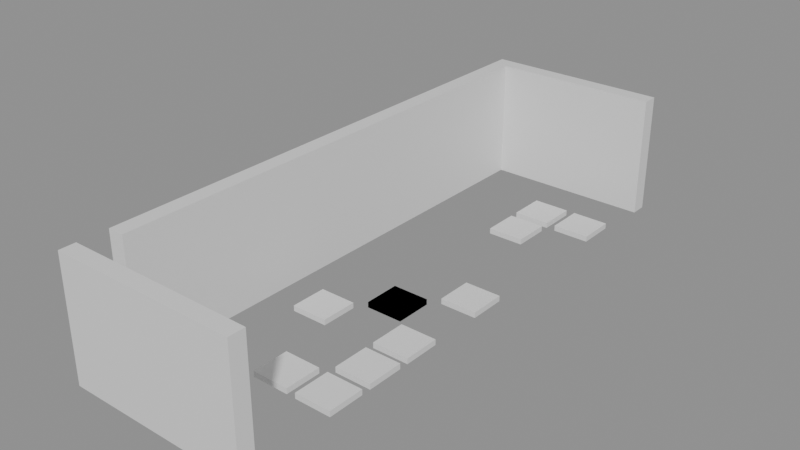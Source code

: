 # Source: building_lego.blend  (saved by Blender 5.0.119; exported with 4.5.12 LTS)
import bpy
from mathutils import Matrix  # noqa: F401  (used for matrix-valued properties, if any)

bpy.ops.wm.read_factory_settings(use_empty=True)
scene = bpy.context.scene
scene.name = 'Scene'

# ---- collections
col_01_paredes_externas = bpy.data.collections.new('01_Paredes_Externas'); scene.collection.children.link(col_01_paredes_externas)
col_04_moveis_decoracoes = bpy.data.collections.new('04_Moveis_Decoracoes'); scene.collection.children.link(col_04_moveis_decoracoes)

# ---- materials (node trees are filled in below, after node groups)
mat_mat_parede_externa = bpy.data.materials.new('Mat_Parede_Externa')
mat_mat_moveis = bpy.data.materials.new('Mat_Moveis')

# ---- material node trees
mat_mat_parede_externa.use_nodes = True; mat_mat_parede_externa.node_tree.nodes.clear()
_N = mat_mat_parede_externa.node_tree.nodes; _L = mat_mat_parede_externa.node_tree.links
n0 = _N.new('ShaderNodeBsdfPrincipled'); n0.name = 'BSDF - Pré-fundamentado'; n0.location = (-200, 100)
n1 = _N.new('ShaderNodeOutputMaterial'); n1.name = 'Saída de material'; n1.location = (200, 100)
_L.new(n0.outputs[0], n1.inputs[0])
n1.is_active_output = True
mat_mat_moveis.use_nodes = True; mat_mat_moveis.node_tree.nodes.clear()
_N = mat_mat_moveis.node_tree.nodes; _L = mat_mat_moveis.node_tree.links
n0 = _N.new('ShaderNodeBsdfPrincipled'); n0.name = 'BSDF - Pré-fundamentado'; n0.location = (-200, 100)
n1 = _N.new('ShaderNodeOutputMaterial'); n1.name = 'Saída de material'; n1.location = (200, 100)
_L.new(n0.outputs[0], n1.inputs[0])
n1.is_active_output = True

# ---- meshes
me_bloco_dungeon_wall_4396_4875_z0 = bpy.data.meshes.new('Bloco_dungeon_wall_4396_4875_z0')
me_bloco_dungeon_wall_4396_4875_z0.from_pydata([(-0.5, -0.175, -1.32), (0.5, -0.175, -1.32), (0.5, 0.175, -1.32), (-0.5, 0.175, -1.32), (-0.5, -0.175, 1.32), (0.5, -0.175, 1.32), (0.5, 0.175, 1.32), (-0.5, 0.175, 1.32)], [], [(0, 1, 2, 3), (4, 7, 6, 5), (0, 4, 5, 1), (2, 6, 7, 3), (0, 3, 7, 4), (1, 5, 6, 2)])
me_bloco_dungeon_wall_4396_4875_z0.materials.append(mat_mat_parede_externa)
me_bloco_dungeon_wall_4396_4875_z0.update()
me_bloco_dungeon_wall_4397_4875_z0 = bpy.data.meshes.new('Bloco_dungeon_wall_4397_4875_z0')
me_bloco_dungeon_wall_4397_4875_z0.from_pydata([(-0.5, -0.175, -1.32), (0.5, -0.175, -1.32), (0.5, 0.175, -1.32), (-0.5, 0.175, -1.32), (-0.5, -0.175, 1.32), (0.5, -0.175, 1.32), (0.5, 0.175, 1.32), (-0.5, 0.175, 1.32)], [], [(0, 1, 2, 3), (4, 7, 6, 5), (0, 4, 5, 1), (2, 6, 7, 3), (0, 3, 7, 4), (1, 5, 6, 2)])
me_bloco_dungeon_wall_4397_4875_z0.materials.append(mat_mat_parede_externa)
me_bloco_dungeon_wall_4397_4875_z0.update()
me_bloco_dungeon_wall_4398_4875_z0 = bpy.data.meshes.new('Bloco_dungeon_wall_4398_4875_z0')
me_bloco_dungeon_wall_4398_4875_z0.from_pydata([(-0.5, -0.175, -1.32), (0.5, -0.175, -1.32), (0.5, 0.175, -1.32), (-0.5, 0.175, -1.32), (-0.5, -0.175, 1.32), (0.5, -0.175, 1.32), (0.5, 0.175, 1.32), (-0.5, 0.175, 1.32)], [], [(0, 1, 2, 3), (4, 7, 6, 5), (0, 4, 5, 1), (2, 6, 7, 3), (0, 3, 7, 4), (1, 5, 6, 2)])
me_bloco_dungeon_wall_4398_4875_z0.materials.append(mat_mat_parede_externa)
me_bloco_dungeon_wall_4398_4875_z0.update()
me_bloco_dungeon_wall_4399_4875_z0 = bpy.data.meshes.new('Bloco_dungeon_wall_4399_4875_z0')
me_bloco_dungeon_wall_4399_4875_z0.from_pydata([(-0.5, -0.175, -1.32), (0.5, -0.175, -1.32), (0.5, 0.175, -1.32), (-0.5, 0.175, -1.32), (-0.5, -0.175, 1.32), (0.5, -0.175, 1.32), (0.5, 0.175, 1.32), (-0.5, 0.175, 1.32)], [], [(0, 1, 2, 3), (4, 7, 6, 5), (0, 4, 5, 1), (2, 6, 7, 3), (0, 3, 7, 4), (1, 5, 6, 2)])
me_bloco_dungeon_wall_4399_4875_z0.materials.append(mat_mat_parede_externa)
me_bloco_dungeon_wall_4399_4875_z0.update()
me_bloco_dungeon_wall_4396_4887_z0 = bpy.data.meshes.new('Bloco_dungeon_wall_4396_4887_z0')
me_bloco_dungeon_wall_4396_4887_z0.from_pydata([(-0.5, -0.175, -1.32), (0.5, -0.175, -1.32), (0.5, 0.175, -1.32), (-0.5, 0.175, -1.32), (-0.5, -0.175, 1.32), (0.5, -0.175, 1.32), (0.5, 0.175, 1.32), (-0.5, 0.175, 1.32)], [], [(0, 1, 2, 3), (4, 7, 6, 5), (0, 4, 5, 1), (2, 6, 7, 3), (0, 3, 7, 4), (1, 5, 6, 2)])
me_bloco_dungeon_wall_4396_4887_z0.materials.append(mat_mat_parede_externa)
me_bloco_dungeon_wall_4396_4887_z0.update()
me_bloco_dungeon_wall_4397_4887_z0 = bpy.data.meshes.new('Bloco_dungeon_wall_4397_4887_z0')
me_bloco_dungeon_wall_4397_4887_z0.from_pydata([(-0.5, -0.175, -1.32), (0.5, -0.175, -1.32), (0.5, 0.175, -1.32), (-0.5, 0.175, -1.32), (-0.5, -0.175, 1.32), (0.5, -0.175, 1.32), (0.5, 0.175, 1.32), (-0.5, 0.175, 1.32)], [], [(0, 1, 2, 3), (4, 7, 6, 5), (0, 4, 5, 1), (2, 6, 7, 3), (0, 3, 7, 4), (1, 5, 6, 2)])
me_bloco_dungeon_wall_4397_4887_z0.materials.append(mat_mat_parede_externa)
me_bloco_dungeon_wall_4397_4887_z0.update()
me_bloco_dungeon_wall_4398_4887_z0 = bpy.data.meshes.new('Bloco_dungeon_wall_4398_4887_z0')
me_bloco_dungeon_wall_4398_4887_z0.from_pydata([(-0.5, -0.175, -1.32), (0.5, -0.175, -1.32), (0.5, 0.175, -1.32), (-0.5, 0.175, -1.32), (-0.5, -0.175, 1.32), (0.5, -0.175, 1.32), (0.5, 0.175, 1.32), (-0.5, 0.175, 1.32)], [], [(0, 1, 2, 3), (4, 7, 6, 5), (0, 4, 5, 1), (2, 6, 7, 3), (0, 3, 7, 4), (1, 5, 6, 2)])
me_bloco_dungeon_wall_4398_4887_z0.materials.append(mat_mat_parede_externa)
me_bloco_dungeon_wall_4398_4887_z0.update()
me_bloco_dungeon_wall_4399_4887_z0 = bpy.data.meshes.new('Bloco_dungeon_wall_4399_4887_z0')
me_bloco_dungeon_wall_4399_4887_z0.from_pydata([(-0.5, -0.175, -1.32), (0.5, -0.175, -1.32), (0.5, 0.175, -1.32), (-0.5, 0.175, -1.32), (-0.5, -0.175, 1.32), (0.5, -0.175, 1.32), (0.5, 0.175, 1.32), (-0.5, 0.175, 1.32)], [], [(0, 1, 2, 3), (4, 7, 6, 5), (0, 4, 5, 1), (2, 6, 7, 3), (0, 3, 7, 4), (1, 5, 6, 2)])
me_bloco_dungeon_wall_4399_4887_z0.materials.append(mat_mat_parede_externa)
me_bloco_dungeon_wall_4399_4887_z0.update()
me_bloco_dungeon_wall_4396_4876_z0 = bpy.data.meshes.new('Bloco_dungeon_wall_4396_4876_z0')
me_bloco_dungeon_wall_4396_4876_z0.from_pydata([(-0.175, -0.5, -1.32), (0.175, -0.5, -1.32), (0.175, 0.5, -1.32), (-0.175, 0.5, -1.32), (-0.175, -0.5, 1.32), (0.175, -0.5, 1.32), (0.175, 0.5, 1.32), (-0.175, 0.5, 1.32)], [], [(0, 1, 2, 3), (4, 7, 6, 5), (0, 4, 5, 1), (2, 6, 7, 3), (0, 3, 7, 4), (1, 5, 6, 2)])
me_bloco_dungeon_wall_4396_4876_z0.materials.append(mat_mat_parede_externa)
me_bloco_dungeon_wall_4396_4876_z0.update()
me_bloco_dungeon_wall_4396_4877_z0 = bpy.data.meshes.new('Bloco_dungeon_wall_4396_4877_z0')
me_bloco_dungeon_wall_4396_4877_z0.from_pydata([(-0.175, -0.5, -1.32), (0.175, -0.5, -1.32), (0.175, 0.5, -1.32), (-0.175, 0.5, -1.32), (-0.175, -0.5, 1.32), (0.175, -0.5, 1.32), (0.175, 0.5, 1.32), (-0.175, 0.5, 1.32)], [], [(0, 1, 2, 3), (4, 7, 6, 5), (0, 4, 5, 1), (2, 6, 7, 3), (0, 3, 7, 4), (1, 5, 6, 2)])
me_bloco_dungeon_wall_4396_4877_z0.materials.append(mat_mat_parede_externa)
me_bloco_dungeon_wall_4396_4877_z0.update()
me_bloco_dungeon_wall_4396_4878_z0 = bpy.data.meshes.new('Bloco_dungeon_wall_4396_4878_z0')
me_bloco_dungeon_wall_4396_4878_z0.from_pydata([(-0.175, -0.5, -1.32), (0.175, -0.5, -1.32), (0.175, 0.5, -1.32), (-0.175, 0.5, -1.32), (-0.175, -0.5, 1.32), (0.175, -0.5, 1.32), (0.175, 0.5, 1.32), (-0.175, 0.5, 1.32)], [], [(0, 1, 2, 3), (4, 7, 6, 5), (0, 4, 5, 1), (2, 6, 7, 3), (0, 3, 7, 4), (1, 5, 6, 2)])
me_bloco_dungeon_wall_4396_4878_z0.materials.append(mat_mat_parede_externa)
me_bloco_dungeon_wall_4396_4878_z0.update()
me_bloco_dungeon_wall_4396_4879_z0 = bpy.data.meshes.new('Bloco_dungeon_wall_4396_4879_z0')
me_bloco_dungeon_wall_4396_4879_z0.from_pydata([(-0.175, -0.5, -1.32), (0.175, -0.5, -1.32), (0.175, 0.5, -1.32), (-0.175, 0.5, -1.32), (-0.175, -0.5, 1.32), (0.175, -0.5, 1.32), (0.175, 0.5, 1.32), (-0.175, 0.5, 1.32)], [], [(0, 1, 2, 3), (4, 7, 6, 5), (0, 4, 5, 1), (2, 6, 7, 3), (0, 3, 7, 4), (1, 5, 6, 2)])
me_bloco_dungeon_wall_4396_4879_z0.materials.append(mat_mat_parede_externa)
me_bloco_dungeon_wall_4396_4879_z0.update()
me_bloco_dungeon_wall_4396_4880_z0 = bpy.data.meshes.new('Bloco_dungeon_wall_4396_4880_z0')
me_bloco_dungeon_wall_4396_4880_z0.from_pydata([(-0.175, -0.5, -1.32), (0.175, -0.5, -1.32), (0.175, 0.5, -1.32), (-0.175, 0.5, -1.32), (-0.175, -0.5, 1.32), (0.175, -0.5, 1.32), (0.175, 0.5, 1.32), (-0.175, 0.5, 1.32)], [], [(0, 1, 2, 3), (4, 7, 6, 5), (0, 4, 5, 1), (2, 6, 7, 3), (0, 3, 7, 4), (1, 5, 6, 2)])
me_bloco_dungeon_wall_4396_4880_z0.materials.append(mat_mat_parede_externa)
me_bloco_dungeon_wall_4396_4880_z0.update()
me_bloco_dungeon_wall_4396_4881_z0 = bpy.data.meshes.new('Bloco_dungeon_wall_4396_4881_z0')
me_bloco_dungeon_wall_4396_4881_z0.from_pydata([(-0.175, -0.5, -1.32), (0.175, -0.5, -1.32), (0.175, 0.5, -1.32), (-0.175, 0.5, -1.32), (-0.175, -0.5, 1.32), (0.175, -0.5, 1.32), (0.175, 0.5, 1.32), (-0.175, 0.5, 1.32)], [], [(0, 1, 2, 3), (4, 7, 6, 5), (0, 4, 5, 1), (2, 6, 7, 3), (0, 3, 7, 4), (1, 5, 6, 2)])
me_bloco_dungeon_wall_4396_4881_z0.materials.append(mat_mat_parede_externa)
me_bloco_dungeon_wall_4396_4881_z0.update()
me_bloco_dungeon_wall_4396_4882_z0 = bpy.data.meshes.new('Bloco_dungeon_wall_4396_4882_z0')
me_bloco_dungeon_wall_4396_4882_z0.from_pydata([(-0.175, -0.5, -1.32), (0.175, -0.5, -1.32), (0.175, 0.5, -1.32), (-0.175, 0.5, -1.32), (-0.175, -0.5, 1.32), (0.175, -0.5, 1.32), (0.175, 0.5, 1.32), (-0.175, 0.5, 1.32)], [], [(0, 1, 2, 3), (4, 7, 6, 5), (0, 4, 5, 1), (2, 6, 7, 3), (0, 3, 7, 4), (1, 5, 6, 2)])
me_bloco_dungeon_wall_4396_4882_z0.materials.append(mat_mat_parede_externa)
me_bloco_dungeon_wall_4396_4882_z0.update()
me_bloco_dungeon_wall_4396_4883_z0 = bpy.data.meshes.new('Bloco_dungeon_wall_4396_4883_z0')
me_bloco_dungeon_wall_4396_4883_z0.from_pydata([(-0.175, -0.5, -1.32), (0.175, -0.5, -1.32), (0.175, 0.5, -1.32), (-0.175, 0.5, -1.32), (-0.175, -0.5, 1.32), (0.175, -0.5, 1.32), (0.175, 0.5, 1.32), (-0.175, 0.5, 1.32)], [], [(0, 1, 2, 3), (4, 7, 6, 5), (0, 4, 5, 1), (2, 6, 7, 3), (0, 3, 7, 4), (1, 5, 6, 2)])
me_bloco_dungeon_wall_4396_4883_z0.materials.append(mat_mat_parede_externa)
me_bloco_dungeon_wall_4396_4883_z0.update()
me_bloco_dungeon_wall_4396_4884_z0 = bpy.data.meshes.new('Bloco_dungeon_wall_4396_4884_z0')
me_bloco_dungeon_wall_4396_4884_z0.from_pydata([(-0.175, -0.5, -1.32), (0.175, -0.5, -1.32), (0.175, 0.5, -1.32), (-0.175, 0.5, -1.32), (-0.175, -0.5, 1.32), (0.175, -0.5, 1.32), (0.175, 0.5, 1.32), (-0.175, 0.5, 1.32)], [], [(0, 1, 2, 3), (4, 7, 6, 5), (0, 4, 5, 1), (2, 6, 7, 3), (0, 3, 7, 4), (1, 5, 6, 2)])
me_bloco_dungeon_wall_4396_4884_z0.materials.append(mat_mat_parede_externa)
me_bloco_dungeon_wall_4396_4884_z0.update()
me_bloco_dungeon_wall_4396_4885_z0 = bpy.data.meshes.new('Bloco_dungeon_wall_4396_4885_z0')
me_bloco_dungeon_wall_4396_4885_z0.from_pydata([(-0.175, -0.5, -1.32), (0.175, -0.5, -1.32), (0.175, 0.5, -1.32), (-0.175, 0.5, -1.32), (-0.175, -0.5, 1.32), (0.175, -0.5, 1.32), (0.175, 0.5, 1.32), (-0.175, 0.5, 1.32)], [], [(0, 1, 2, 3), (4, 7, 6, 5), (0, 4, 5, 1), (2, 6, 7, 3), (0, 3, 7, 4), (1, 5, 6, 2)])
me_bloco_dungeon_wall_4396_4885_z0.materials.append(mat_mat_parede_externa)
me_bloco_dungeon_wall_4396_4885_z0.update()
me_bloco_dungeon_wall_4396_4886_z0 = bpy.data.meshes.new('Bloco_dungeon_wall_4396_4886_z0')
me_bloco_dungeon_wall_4396_4886_z0.from_pydata([(-0.175, -0.5, -1.32), (0.175, -0.5, -1.32), (0.175, 0.5, -1.32), (-0.175, 0.5, -1.32), (-0.175, -0.5, 1.32), (0.175, -0.5, 1.32), (0.175, 0.5, 1.32), (-0.175, 0.5, 1.32)], [], [(0, 1, 2, 3), (4, 7, 6, 5), (0, 4, 5, 1), (2, 6, 7, 3), (0, 3, 7, 4), (1, 5, 6, 2)])
me_bloco_dungeon_wall_4396_4886_z0.materials.append(mat_mat_parede_externa)
me_bloco_dungeon_wall_4396_4886_z0.update()
me_movel_blood_4398_4877_z0 = bpy.data.meshes.new('Movel_blood_4398_4877_z0')
me_movel_blood_4398_4877_z0.from_pydata([(-0.4, -0.4, -0.06), (0.4, -0.4, -0.06), (0.4, 0.4, -0.06), (-0.4, 0.4, -0.06), (-0.4, -0.4, 0.06), (0.4, -0.4, 0.06), (0.4, 0.4, 0.06), (-0.4, 0.4, 0.06)], [], [(0, 1, 2, 3), (4, 7, 6, 5), (0, 4, 5, 1), (2, 6, 7, 3), (0, 3, 7, 4), (1, 5, 6, 2)])
me_movel_blood_4398_4877_z0.materials.append(mat_mat_moveis)
me_movel_blood_4398_4877_z0.update()
me_movel_skull_4399_4877_z0 = bpy.data.meshes.new('Movel_skull_4399_4877_z0')
me_movel_skull_4399_4877_z0.from_pydata([(-0.4, -0.4, -0.06), (0.4, -0.4, -0.06), (0.4, 0.4, -0.06), (-0.4, 0.4, -0.06), (-0.4, -0.4, 0.06), (0.4, -0.4, 0.06), (0.4, 0.4, 0.06), (-0.4, 0.4, 0.06)], [], [(0, 1, 2, 3), (4, 7, 6, 5), (0, 4, 5, 1), (2, 6, 7, 3), (0, 3, 7, 4), (1, 5, 6, 2)])
me_movel_skull_4399_4877_z0.materials.append(mat_mat_moveis)
me_movel_skull_4399_4877_z0.update()
me_movel_blood_4399_4878_z0 = bpy.data.meshes.new('Movel_blood_4399_4878_z0')
me_movel_blood_4399_4878_z0.from_pydata([(-0.4, -0.4, -0.06), (0.4, -0.4, -0.06), (0.4, 0.4, -0.06), (-0.4, 0.4, -0.06), (-0.4, -0.4, 0.06), (0.4, -0.4, 0.06), (0.4, 0.4, 0.06), (-0.4, 0.4, 0.06)], [], [(0, 1, 2, 3), (4, 7, 6, 5), (0, 4, 5, 1), (2, 6, 7, 3), (0, 3, 7, 4), (1, 5, 6, 2)])
me_movel_blood_4399_4878_z0.materials.append(mat_mat_moveis)
me_movel_blood_4399_4878_z0.update()
me_movel_bone_4397_4879_z0 = bpy.data.meshes.new('Movel_bone_4397_4879_z0')
me_movel_bone_4397_4879_z0.from_pydata([(-0.4, -0.4, -0.06), (0.4, -0.4, -0.06), (0.4, 0.4, -0.06), (-0.4, 0.4, -0.06), (-0.4, -0.4, 0.06), (0.4, -0.4, 0.06), (0.4, 0.4, 0.06), (-0.4, 0.4, 0.06)], [], [(0, 1, 2, 3), (4, 7, 6, 5), (0, 4, 5, 1), (2, 6, 7, 3), (0, 3, 7, 4), (1, 5, 6, 2)])
me_movel_bone_4397_4879_z0.materials.append(mat_mat_moveis)
me_movel_bone_4397_4879_z0.update()
me_movel_bone_pile_4399_4879_z0 = bpy.data.meshes.new('Movel_bone_pile_4399_4879_z0')
me_movel_bone_pile_4399_4879_z0.from_pydata([(-0.4, -0.4, -0.06), (0.4, -0.4, -0.06), (0.4, 0.4, -0.06), (-0.4, 0.4, -0.06), (-0.4, -0.4, 0.06), (0.4, -0.4, 0.06), (0.4, 0.4, 0.06), (-0.4, 0.4, 0.06)], [], [(0, 1, 2, 3), (4, 7, 6, 5), (0, 4, 5, 1), (2, 6, 7, 3), (0, 3, 7, 4), (1, 5, 6, 2)])
me_movel_bone_pile_4399_4879_z0.materials.append(mat_mat_moveis)
me_movel_bone_pile_4399_4879_z0.update()
me_movel_blood_4398_4880_z0 = bpy.data.meshes.new('Movel_blood_4398_4880_z0')
me_movel_blood_4398_4880_z0.from_pydata([(-0.4, -0.4, -0.06), (0.4, -0.4, -0.06), (0.4, 0.4, -0.06), (-0.4, 0.4, -0.06), (-0.4, -0.4, 0.06), (0.4, -0.4, 0.06), (0.4, 0.4, 0.06), (-0.4, 0.4, 0.06)], [], [(0, 1, 2, 3), (4, 7, 6, 5), (0, 4, 5, 1), (2, 6, 7, 3), (0, 3, 7, 4), (1, 5, 6, 2)])
me_movel_blood_4398_4880_z0.materials.append(mat_mat_moveis)
me_movel_blood_4398_4880_z0.update()
me_movel_blood_smear_4398_4880_z0 = bpy.data.meshes.new('Movel_blood_smear_4398_4880_z0')
me_movel_blood_smear_4398_4880_z0.from_pydata([(-0.4, -0.4, -0.06), (0.4, -0.4, -0.06), (0.4, 0.4, -0.06), (-0.4, 0.4, -0.06), (-0.4, -0.4, 0.06), (0.4, -0.4, 0.06), (0.4, 0.4, 0.06), (-0.4, 0.4, 0.06)], [], [(0, 1, 2, 3), (4, 7, 6, 5), (0, 4, 5, 1), (2, 6, 7, 3), (0, 3, 7, 4), (1, 5, 6, 2)])
me_movel_blood_smear_4398_4880_z0.materials.append(mat_mat_moveis)
me_movel_blood_smear_4398_4880_z0.update()
me_movel_skull_4399_4881_z0 = bpy.data.meshes.new('Movel_skull_4399_4881_z0')
me_movel_skull_4399_4881_z0.from_pydata([(-0.4, -0.4, -0.06), (0.4, -0.4, -0.06), (0.4, 0.4, -0.06), (-0.4, 0.4, -0.06), (-0.4, -0.4, 0.06), (0.4, -0.4, 0.06), (0.4, 0.4, 0.06), (-0.4, 0.4, 0.06)], [], [(0, 1, 2, 3), (4, 7, 6, 5), (0, 4, 5, 1), (2, 6, 7, 3), (0, 3, 7, 4), (1, 5, 6, 2)])
me_movel_skull_4399_4881_z0.materials.append(mat_mat_moveis)
me_movel_skull_4399_4881_z0.update()
me_movel_spine_4398_4884_z0 = bpy.data.meshes.new('Movel_spine_4398_4884_z0')
me_movel_spine_4398_4884_z0.from_pydata([(-0.4, -0.4, -0.06), (0.4, -0.4, -0.06), (0.4, 0.4, -0.06), (-0.4, 0.4, -0.06), (-0.4, -0.4, 0.06), (0.4, -0.4, 0.06), (0.4, 0.4, 0.06), (-0.4, 0.4, 0.06)], [], [(0, 1, 2, 3), (4, 7, 6, 5), (0, 4, 5, 1), (2, 6, 7, 3), (0, 3, 7, 4), (1, 5, 6, 2)])
me_movel_spine_4398_4884_z0.materials.append(mat_mat_moveis)
me_movel_spine_4398_4884_z0.update()
me_movel_blood_4398_4885_z0 = bpy.data.meshes.new('Movel_blood_4398_4885_z0')
me_movel_blood_4398_4885_z0.from_pydata([(-0.4, -0.4, -0.06), (0.4, -0.4, -0.06), (0.4, 0.4, -0.06), (-0.4, 0.4, -0.06), (-0.4, -0.4, 0.06), (0.4, -0.4, 0.06), (0.4, 0.4, 0.06), (-0.4, 0.4, 0.06)], [], [(0, 1, 2, 3), (4, 7, 6, 5), (0, 4, 5, 1), (2, 6, 7, 3), (0, 3, 7, 4), (1, 5, 6, 2)])
me_movel_blood_4398_4885_z0.materials.append(mat_mat_moveis)
me_movel_blood_4398_4885_z0.update()
me_movel_bone_pile_4399_4885_z0 = bpy.data.meshes.new('Movel_bone_pile_4399_4885_z0')
me_movel_bone_pile_4399_4885_z0.from_pydata([(-0.4, -0.4, -0.06), (0.4, -0.4, -0.06), (0.4, 0.4, -0.06), (-0.4, 0.4, -0.06), (-0.4, -0.4, 0.06), (0.4, -0.4, 0.06), (0.4, 0.4, 0.06), (-0.4, 0.4, 0.06)], [], [(0, 1, 2, 3), (4, 7, 6, 5), (0, 4, 5, 1), (2, 6, 7, 3), (0, 3, 7, 4), (1, 5, 6, 2)])
me_movel_bone_pile_4399_4885_z0.materials.append(mat_mat_moveis)
me_movel_bone_pile_4399_4885_z0.update()

# ---- objects
ob_parede_externa_norte_y4875_x4396_4399 = bpy.data.objects.new('Parede_Externa_Norte_Y4875_X4396_4399', None)
ob_bloco_dungeon_wall_4396_4875_z0 = bpy.data.objects.new('Bloco_dungeon_wall_4396_4875_z0', me_bloco_dungeon_wall_4396_4875_z0)
ob_bloco_dungeon_wall_4397_4875_z0 = bpy.data.objects.new('Bloco_dungeon_wall_4397_4875_z0', me_bloco_dungeon_wall_4397_4875_z0)
ob_bloco_dungeon_wall_4398_4875_z0 = bpy.data.objects.new('Bloco_dungeon_wall_4398_4875_z0', me_bloco_dungeon_wall_4398_4875_z0)
ob_bloco_dungeon_wall_4399_4875_z0 = bpy.data.objects.new('Bloco_dungeon_wall_4399_4875_z0', me_bloco_dungeon_wall_4399_4875_z0)
ob_parede_externa_sul_y4887_x4396_4399 = bpy.data.objects.new('Parede_Externa_Sul_Y4887_X4396_4399', None)
ob_bloco_dungeon_wall_4396_4887_z0 = bpy.data.objects.new('Bloco_dungeon_wall_4396_4887_z0', me_bloco_dungeon_wall_4396_4887_z0)
ob_bloco_dungeon_wall_4397_4887_z0 = bpy.data.objects.new('Bloco_dungeon_wall_4397_4887_z0', me_bloco_dungeon_wall_4397_4887_z0)
ob_bloco_dungeon_wall_4398_4887_z0 = bpy.data.objects.new('Bloco_dungeon_wall_4398_4887_z0', me_bloco_dungeon_wall_4398_4887_z0)
ob_bloco_dungeon_wall_4399_4887_z0 = bpy.data.objects.new('Bloco_dungeon_wall_4399_4887_z0', me_bloco_dungeon_wall_4399_4887_z0)
ob_parede_externa_oeste_x4396_y4876_4886 = bpy.data.objects.new('Parede_Externa_Oeste_X4396_Y4876_4886', None)
ob_bloco_dungeon_wall_4396_4876_z0 = bpy.data.objects.new('Bloco_dungeon_wall_4396_4876_z0', me_bloco_dungeon_wall_4396_4876_z0)
ob_bloco_dungeon_wall_4396_4877_z0 = bpy.data.objects.new('Bloco_dungeon_wall_4396_4877_z0', me_bloco_dungeon_wall_4396_4877_z0)
ob_bloco_dungeon_wall_4396_4878_z0 = bpy.data.objects.new('Bloco_dungeon_wall_4396_4878_z0', me_bloco_dungeon_wall_4396_4878_z0)
ob_bloco_dungeon_wall_4396_4879_z0 = bpy.data.objects.new('Bloco_dungeon_wall_4396_4879_z0', me_bloco_dungeon_wall_4396_4879_z0)
ob_bloco_dungeon_wall_4396_4880_z0 = bpy.data.objects.new('Bloco_dungeon_wall_4396_4880_z0', me_bloco_dungeon_wall_4396_4880_z0)
ob_bloco_dungeon_wall_4396_4881_z0 = bpy.data.objects.new('Bloco_dungeon_wall_4396_4881_z0', me_bloco_dungeon_wall_4396_4881_z0)
ob_bloco_dungeon_wall_4396_4882_z0 = bpy.data.objects.new('Bloco_dungeon_wall_4396_4882_z0', me_bloco_dungeon_wall_4396_4882_z0)
ob_bloco_dungeon_wall_4396_4883_z0 = bpy.data.objects.new('Bloco_dungeon_wall_4396_4883_z0', me_bloco_dungeon_wall_4396_4883_z0)
ob_bloco_dungeon_wall_4396_4884_z0 = bpy.data.objects.new('Bloco_dungeon_wall_4396_4884_z0', me_bloco_dungeon_wall_4396_4884_z0)
ob_bloco_dungeon_wall_4396_4885_z0 = bpy.data.objects.new('Bloco_dungeon_wall_4396_4885_z0', me_bloco_dungeon_wall_4396_4885_z0)
ob_bloco_dungeon_wall_4396_4886_z0 = bpy.data.objects.new('Bloco_dungeon_wall_4396_4886_z0', me_bloco_dungeon_wall_4396_4886_z0)
ob_moveis_decoracoes = bpy.data.objects.new('Moveis_Decoracoes', None)
ob_movel_blood_4398_4877_z0 = bpy.data.objects.new('Movel_blood_4398_4877_z0', me_movel_blood_4398_4877_z0)
ob_movel_skull_4399_4877_z0 = bpy.data.objects.new('Movel_skull_4399_4877_z0', me_movel_skull_4399_4877_z0)
ob_movel_blood_4399_4878_z0 = bpy.data.objects.new('Movel_blood_4399_4878_z0', me_movel_blood_4399_4878_z0)
ob_movel_bone_4397_4879_z0 = bpy.data.objects.new('Movel_bone_4397_4879_z0', me_movel_bone_4397_4879_z0)
ob_movel_bone_pile_4399_4879_z0 = bpy.data.objects.new('Movel_bone_pile_4399_4879_z0', me_movel_bone_pile_4399_4879_z0)
ob_movel_blood_4398_4880_z0 = bpy.data.objects.new('Movel_blood_4398_4880_z0', me_movel_blood_4398_4880_z0)
ob_movel_blood_smear_4398_4880_z0 = bpy.data.objects.new('Movel_blood_smear_4398_4880_z0', me_movel_blood_smear_4398_4880_z0)
ob_movel_skull_4399_4881_z0 = bpy.data.objects.new('Movel_skull_4399_4881_z0', me_movel_skull_4399_4881_z0)
ob_movel_spine_4398_4884_z0 = bpy.data.objects.new('Movel_spine_4398_4884_z0', me_movel_spine_4398_4884_z0)
ob_movel_blood_4398_4885_z0 = bpy.data.objects.new('Movel_blood_4398_4885_z0', me_movel_blood_4398_4885_z0)
ob_movel_bone_pile_4399_4885_z0 = bpy.data.objects.new('Movel_bone_pile_4399_4885_z0', me_movel_bone_pile_4399_4885_z0)

# ---- transforms, parenting, visibility, modifiers, constraints
ob_parede_externa_norte_y4875_x4396_4399.location = (0.0, -6.0, 0.0)
ob_parede_externa_norte_y4875_x4396_4399.empty_display_type = 'CUBE'
ob_bloco_dungeon_wall_4396_4875_z0.parent = ob_parede_externa_norte_y4875_x4396_4399
ob_bloco_dungeon_wall_4396_4875_z0.matrix_parent_inverse = Matrix(((1.0, -0.0, 0.0, -0.0), (-0.0, 1.0, -0.0, 6.0), (0.0, -0.0, 1.0, -0.0), (-0.0, 0.0, -0.0, 1.0)))
ob_bloco_dungeon_wall_4396_4875_z0.location = (-1.5, -6.325, 1.32)
ob_bloco_dungeon_wall_4397_4875_z0.parent = ob_parede_externa_norte_y4875_x4396_4399
ob_bloco_dungeon_wall_4397_4875_z0.matrix_parent_inverse = Matrix(((1.0, -0.0, 0.0, -0.0), (-0.0, 1.0, -0.0, 6.0), (0.0, -0.0, 1.0, -0.0), (-0.0, 0.0, -0.0, 1.0)))
ob_bloco_dungeon_wall_4397_4875_z0.location = (-0.5, -6.325, 1.32)
ob_bloco_dungeon_wall_4398_4875_z0.parent = ob_parede_externa_norte_y4875_x4396_4399
ob_bloco_dungeon_wall_4398_4875_z0.matrix_parent_inverse = Matrix(((1.0, -0.0, 0.0, -0.0), (-0.0, 1.0, -0.0, 6.0), (0.0, -0.0, 1.0, -0.0), (-0.0, 0.0, -0.0, 1.0)))
ob_bloco_dungeon_wall_4398_4875_z0.location = (0.5, -6.325, 1.32)
ob_bloco_dungeon_wall_4399_4875_z0.parent = ob_parede_externa_norte_y4875_x4396_4399
ob_bloco_dungeon_wall_4399_4875_z0.matrix_parent_inverse = Matrix(((1.0, -0.0, 0.0, -0.0), (-0.0, 1.0, -0.0, 6.0), (0.0, -0.0, 1.0, -0.0), (-0.0, 0.0, -0.0, 1.0)))
ob_bloco_dungeon_wall_4399_4875_z0.location = (1.5, -6.325, 1.32)
ob_parede_externa_sul_y4887_x4396_4399.location = (0.0, 6.0, 0.0)
ob_parede_externa_sul_y4887_x4396_4399.empty_display_type = 'CUBE'
ob_bloco_dungeon_wall_4396_4887_z0.parent = ob_parede_externa_sul_y4887_x4396_4399
ob_bloco_dungeon_wall_4396_4887_z0.matrix_parent_inverse = Matrix(((1.0, -0.0, 0.0, -0.0), (-0.0, 1.0, -0.0, -6.0), (0.0, -0.0, 1.0, -0.0), (-0.0, 0.0, -0.0, 1.0)))
ob_bloco_dungeon_wall_4396_4887_z0.location = (-1.5, 5.675, 1.32)
ob_bloco_dungeon_wall_4397_4887_z0.parent = ob_parede_externa_sul_y4887_x4396_4399
ob_bloco_dungeon_wall_4397_4887_z0.matrix_parent_inverse = Matrix(((1.0, -0.0, 0.0, -0.0), (-0.0, 1.0, -0.0, -6.0), (0.0, -0.0, 1.0, -0.0), (-0.0, 0.0, -0.0, 1.0)))
ob_bloco_dungeon_wall_4397_4887_z0.location = (-0.5, 5.675, 1.32)
ob_bloco_dungeon_wall_4398_4887_z0.parent = ob_parede_externa_sul_y4887_x4396_4399
ob_bloco_dungeon_wall_4398_4887_z0.matrix_parent_inverse = Matrix(((1.0, -0.0, 0.0, -0.0), (-0.0, 1.0, -0.0, -6.0), (0.0, -0.0, 1.0, -0.0), (-0.0, 0.0, -0.0, 1.0)))
ob_bloco_dungeon_wall_4398_4887_z0.location = (0.5, 5.675, 1.32)
ob_bloco_dungeon_wall_4399_4887_z0.parent = ob_parede_externa_sul_y4887_x4396_4399
ob_bloco_dungeon_wall_4399_4887_z0.matrix_parent_inverse = Matrix(((1.0, -0.0, 0.0, -0.0), (-0.0, 1.0, -0.0, -6.0), (0.0, -0.0, 1.0, -0.0), (-0.0, 0.0, -0.0, 1.0)))
ob_bloco_dungeon_wall_4399_4887_z0.location = (1.5, 5.675, 1.32)
ob_parede_externa_oeste_x4396_y4876_4886.location = (-1.5, 0.0, 0.0)
ob_parede_externa_oeste_x4396_y4876_4886.empty_display_type = 'CUBE'
ob_bloco_dungeon_wall_4396_4876_z0.parent = ob_parede_externa_oeste_x4396_y4876_4886
ob_bloco_dungeon_wall_4396_4876_z0.matrix_parent_inverse = Matrix(((1.0, -0.0, 0.0, 1.5), (-0.0, 1.0, -0.0, 0.0), (0.0, -0.0, 1.0, -0.0), (-0.0, 0.0, -0.0, 1.0)))
ob_bloco_dungeon_wall_4396_4876_z0.location = (-1.825, -5.0, 1.32)
ob_bloco_dungeon_wall_4396_4877_z0.parent = ob_parede_externa_oeste_x4396_y4876_4886
ob_bloco_dungeon_wall_4396_4877_z0.matrix_parent_inverse = Matrix(((1.0, -0.0, 0.0, 1.5), (-0.0, 1.0, -0.0, 0.0), (0.0, -0.0, 1.0, -0.0), (-0.0, 0.0, -0.0, 1.0)))
ob_bloco_dungeon_wall_4396_4877_z0.location = (-1.825, -4.0, 1.32)
ob_bloco_dungeon_wall_4396_4878_z0.parent = ob_parede_externa_oeste_x4396_y4876_4886
ob_bloco_dungeon_wall_4396_4878_z0.matrix_parent_inverse = Matrix(((1.0, -0.0, 0.0, 1.5), (-0.0, 1.0, -0.0, 0.0), (0.0, -0.0, 1.0, -0.0), (-0.0, 0.0, -0.0, 1.0)))
ob_bloco_dungeon_wall_4396_4878_z0.location = (-1.825, -3.0, 1.32)
ob_bloco_dungeon_wall_4396_4879_z0.parent = ob_parede_externa_oeste_x4396_y4876_4886
ob_bloco_dungeon_wall_4396_4879_z0.matrix_parent_inverse = Matrix(((1.0, -0.0, 0.0, 1.5), (-0.0, 1.0, -0.0, 0.0), (0.0, -0.0, 1.0, -0.0), (-0.0, 0.0, -0.0, 1.0)))
ob_bloco_dungeon_wall_4396_4879_z0.location = (-1.825, -2.0, 1.32)
ob_bloco_dungeon_wall_4396_4880_z0.parent = ob_parede_externa_oeste_x4396_y4876_4886
ob_bloco_dungeon_wall_4396_4880_z0.matrix_parent_inverse = Matrix(((1.0, -0.0, 0.0, 1.5), (-0.0, 1.0, -0.0, 0.0), (0.0, -0.0, 1.0, -0.0), (-0.0, 0.0, -0.0, 1.0)))
ob_bloco_dungeon_wall_4396_4880_z0.location = (-1.825, -1.0, 1.32)
ob_bloco_dungeon_wall_4396_4881_z0.parent = ob_parede_externa_oeste_x4396_y4876_4886
ob_bloco_dungeon_wall_4396_4881_z0.matrix_parent_inverse = Matrix(((1.0, -0.0, 0.0, 1.5), (-0.0, 1.0, -0.0, 0.0), (0.0, -0.0, 1.0, -0.0), (-0.0, 0.0, -0.0, 1.0)))
ob_bloco_dungeon_wall_4396_4881_z0.location = (-1.825, 0.0, 1.32)
ob_bloco_dungeon_wall_4396_4882_z0.parent = ob_parede_externa_oeste_x4396_y4876_4886
ob_bloco_dungeon_wall_4396_4882_z0.matrix_parent_inverse = Matrix(((1.0, -0.0, 0.0, 1.5), (-0.0, 1.0, -0.0, 0.0), (0.0, -0.0, 1.0, -0.0), (-0.0, 0.0, -0.0, 1.0)))
ob_bloco_dungeon_wall_4396_4882_z0.location = (-1.825, 1.0, 1.32)
ob_bloco_dungeon_wall_4396_4883_z0.parent = ob_parede_externa_oeste_x4396_y4876_4886
ob_bloco_dungeon_wall_4396_4883_z0.matrix_parent_inverse = Matrix(((1.0, -0.0, 0.0, 1.5), (-0.0, 1.0, -0.0, 0.0), (0.0, -0.0, 1.0, -0.0), (-0.0, 0.0, -0.0, 1.0)))
ob_bloco_dungeon_wall_4396_4883_z0.location = (-1.825, 2.0, 1.32)
ob_bloco_dungeon_wall_4396_4884_z0.parent = ob_parede_externa_oeste_x4396_y4876_4886
ob_bloco_dungeon_wall_4396_4884_z0.matrix_parent_inverse = Matrix(((1.0, -0.0, 0.0, 1.5), (-0.0, 1.0, -0.0, 0.0), (0.0, -0.0, 1.0, -0.0), (-0.0, 0.0, -0.0, 1.0)))
ob_bloco_dungeon_wall_4396_4884_z0.location = (-1.825, 3.0, 1.32)
ob_bloco_dungeon_wall_4396_4885_z0.parent = ob_parede_externa_oeste_x4396_y4876_4886
ob_bloco_dungeon_wall_4396_4885_z0.matrix_parent_inverse = Matrix(((1.0, -0.0, 0.0, 1.5), (-0.0, 1.0, -0.0, 0.0), (0.0, -0.0, 1.0, -0.0), (-0.0, 0.0, -0.0, 1.0)))
ob_bloco_dungeon_wall_4396_4885_z0.location = (-1.825, 4.0, 1.32)
ob_bloco_dungeon_wall_4396_4886_z0.parent = ob_parede_externa_oeste_x4396_y4876_4886
ob_bloco_dungeon_wall_4396_4886_z0.matrix_parent_inverse = Matrix(((1.0, -0.0, 0.0, 1.5), (-0.0, 1.0, -0.0, 0.0), (0.0, -0.0, 1.0, -0.0), (-0.0, 0.0, -0.0, 1.0)))
ob_bloco_dungeon_wall_4396_4886_z0.location = (-1.825, 5.0, 1.32)
ob_moveis_decoracoes.location = (0.0, 0.0, 0.0)
ob_moveis_decoracoes.empty_display_type = 'CUBE'
ob_movel_blood_4398_4877_z0.parent = ob_moveis_decoracoes
ob_movel_blood_4398_4877_z0.location = (0.5, -4.0, 0.06)
ob_movel_skull_4399_4877_z0.parent = ob_moveis_decoracoes
ob_movel_skull_4399_4877_z0.location = (1.5, -4.0, 0.06)
ob_movel_blood_4399_4878_z0.parent = ob_moveis_decoracoes
ob_movel_blood_4399_4878_z0.location = (1.5, -3.0, 0.06)
ob_movel_bone_4397_4879_z0.parent = ob_moveis_decoracoes
ob_movel_bone_4397_4879_z0.location = (-0.5, -2.0, 0.06)
ob_movel_bone_pile_4399_4879_z0.parent = ob_moveis_decoracoes
ob_movel_bone_pile_4399_4879_z0.location = (1.5, -2.0, 0.06)
ob_movel_blood_4398_4880_z0.parent = ob_moveis_decoracoes
ob_movel_blood_4398_4880_z0.location = (0.5, -1.0, 0.06)
ob_movel_blood_smear_4398_4880_z0.parent = ob_moveis_decoracoes
ob_movel_blood_smear_4398_4880_z0.location = (0.5, -1.0, 0.06)
ob_movel_skull_4399_4881_z0.parent = ob_moveis_decoracoes
ob_movel_skull_4399_4881_z0.location = (1.5, 0.0, 0.06)
ob_movel_spine_4398_4884_z0.parent = ob_moveis_decoracoes
ob_movel_spine_4398_4884_z0.location = (0.5, 3.0, 0.06)
ob_movel_blood_4398_4885_z0.parent = ob_moveis_decoracoes
ob_movel_blood_4398_4885_z0.location = (0.5, 4.0, 0.06)
ob_movel_bone_pile_4399_4885_z0.parent = ob_moveis_decoracoes
ob_movel_bone_pile_4399_4885_z0.location = (1.5, 4.0, 0.06)

# ---- collection membership
col_01_paredes_externas.objects.link(ob_parede_externa_norte_y4875_x4396_4399)
col_01_paredes_externas.objects.link(ob_bloco_dungeon_wall_4396_4875_z0)
col_01_paredes_externas.objects.link(ob_bloco_dungeon_wall_4397_4875_z0)
col_01_paredes_externas.objects.link(ob_bloco_dungeon_wall_4398_4875_z0)
col_01_paredes_externas.objects.link(ob_bloco_dungeon_wall_4399_4875_z0)
col_01_paredes_externas.objects.link(ob_parede_externa_sul_y4887_x4396_4399)
col_01_paredes_externas.objects.link(ob_bloco_dungeon_wall_4396_4887_z0)
col_01_paredes_externas.objects.link(ob_bloco_dungeon_wall_4397_4887_z0)
col_01_paredes_externas.objects.link(ob_bloco_dungeon_wall_4398_4887_z0)
col_01_paredes_externas.objects.link(ob_bloco_dungeon_wall_4399_4887_z0)
col_01_paredes_externas.objects.link(ob_parede_externa_oeste_x4396_y4876_4886)
col_01_paredes_externas.objects.link(ob_bloco_dungeon_wall_4396_4876_z0)
col_01_paredes_externas.objects.link(ob_bloco_dungeon_wall_4396_4877_z0)
col_01_paredes_externas.objects.link(ob_bloco_dungeon_wall_4396_4878_z0)
col_01_paredes_externas.objects.link(ob_bloco_dungeon_wall_4396_4879_z0)
col_01_paredes_externas.objects.link(ob_bloco_dungeon_wall_4396_4880_z0)
col_01_paredes_externas.objects.link(ob_bloco_dungeon_wall_4396_4881_z0)
col_01_paredes_externas.objects.link(ob_bloco_dungeon_wall_4396_4882_z0)
col_01_paredes_externas.objects.link(ob_bloco_dungeon_wall_4396_4883_z0)
col_01_paredes_externas.objects.link(ob_bloco_dungeon_wall_4396_4884_z0)
col_01_paredes_externas.objects.link(ob_bloco_dungeon_wall_4396_4885_z0)
col_01_paredes_externas.objects.link(ob_bloco_dungeon_wall_4396_4886_z0)
col_04_moveis_decoracoes.objects.link(ob_moveis_decoracoes)
col_04_moveis_decoracoes.objects.link(ob_movel_blood_4398_4877_z0)
col_04_moveis_decoracoes.objects.link(ob_movel_skull_4399_4877_z0)
col_04_moveis_decoracoes.objects.link(ob_movel_blood_4399_4878_z0)
col_04_moveis_decoracoes.objects.link(ob_movel_bone_4397_4879_z0)
col_04_moveis_decoracoes.objects.link(ob_movel_bone_pile_4399_4879_z0)
col_04_moveis_decoracoes.objects.link(ob_movel_blood_4398_4880_z0)
col_04_moveis_decoracoes.objects.link(ob_movel_blood_smear_4398_4880_z0)
col_04_moveis_decoracoes.objects.link(ob_movel_skull_4399_4881_z0)
col_04_moveis_decoracoes.objects.link(ob_movel_spine_4398_4884_z0)
col_04_moveis_decoracoes.objects.link(ob_movel_blood_4398_4885_z0)
col_04_moveis_decoracoes.objects.link(ob_movel_bone_pile_4399_4885_z0)

# ---- scene / render settings (as saved in the file)
scene.frame_start = 1; scene.frame_end = 250; scene.frame_set(1)
scene.render.engine = 'BLENDER_EEVEE_NEXT'
scene.render.bake_bias = 0.0
scene.render.bake_samples = 0
scene.cycles.sampling_pattern = 'TABULATED_SOBOL'
scene.eevee.use_volume_custom_range = False
bpy.context.view_layer.update()

# ---- added for rendering (the .blend has no active camera and no usable light): camera, sun + grey world if the file has none
cam_auto = bpy.data.cameras.new('AutoCamera')
cam_auto.lens = 50.0
cam_auto.sensor_width = 36.0
cam_auto.clip_end = 1000.0
ob_auto_camera = bpy.data.objects.new('AutoCamera', cam_auto)
scene.collection.objects.link(ob_auto_camera)
ob_auto_camera.location = (12.2568, -15.0331, 11.1254)
ob_auto_camera.rotation_euler = (1.09748, -7.21219e-08, 0.694738)
scene.camera = ob_auto_camera
light_auto_sun = bpy.data.lights.new('AutoSun', 'SUN')
light_auto_sun.energy = 3.0
light_auto_sun.angle = 0.0523599
ob_auto_sun = bpy.data.objects.new('AutoSun', light_auto_sun)
scene.collection.objects.link(ob_auto_sun)
ob_auto_sun.rotation_euler = (0.872665, 0.174533, 0.523599)
if scene.world is None:
    world_auto = bpy.data.worlds.new('AutoWorld')
    world_auto.color = (0.3, 0.3, 0.3)
    scene.world = world_auto
bpy.context.view_layer.update()

